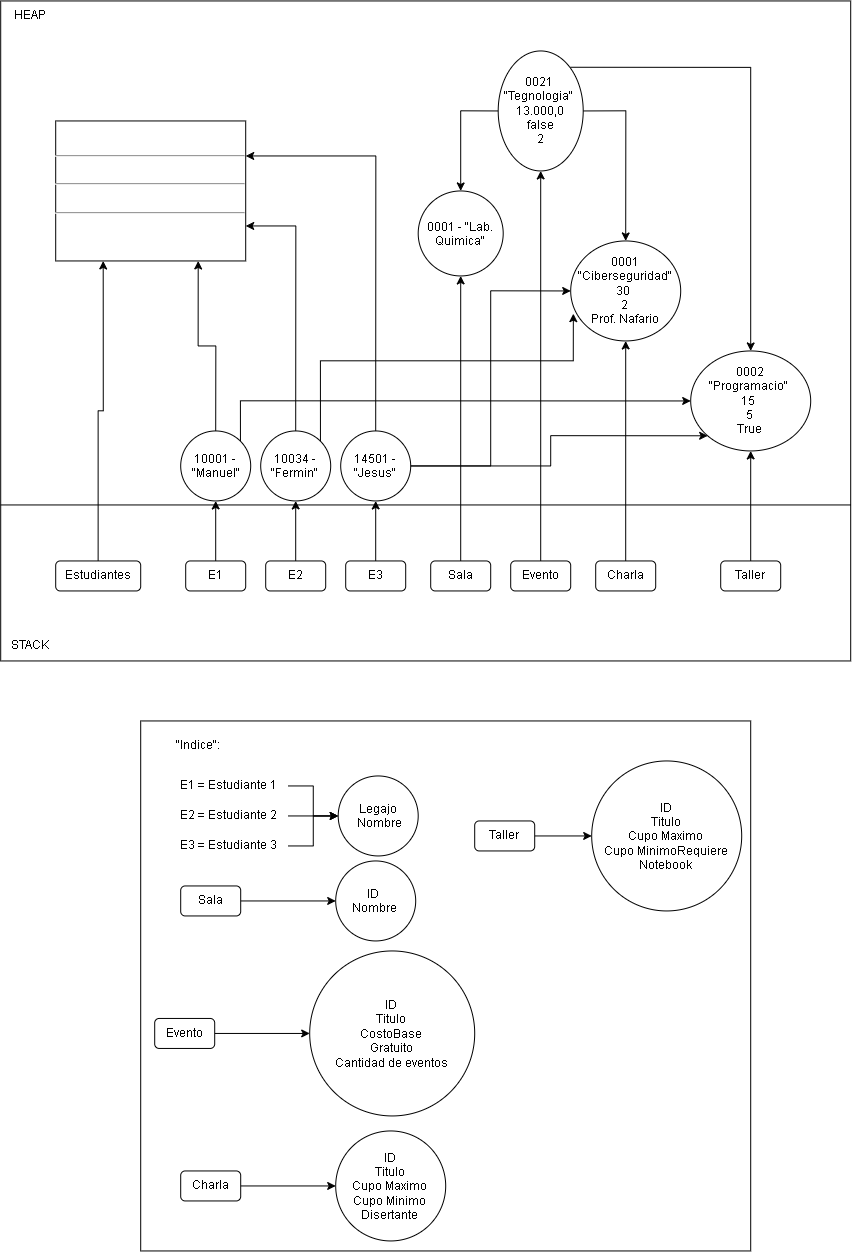

The diagram above was exported from draw.io. Its source (the exported page's mxGraphModel, read from the mxfile embedded in the PNG):
<mxGraphModel dx="4610" dy="3249" grid="1" gridSize="10" guides="1" tooltips="1" connect="1" arrows="1" fold="1" page="1" pageScale="1" pageWidth="827" pageHeight="1169" math="0" shadow="0">
  <root>
    <mxCell id="0" />
    <mxCell id="1" parent="0" />
    <mxCell id="wVPg1O0ktrxawQnOLkul-2" parent="1" style="rounded=0;whiteSpace=wrap;html=1;fillColor=none;" value="" vertex="1">
      <mxGeometry height="660" width="850" x="-470" y="-430" as="geometry" />
    </mxCell>
    <mxCell id="wVPg1O0ktrxawQnOLkul-1" parent="1" style="line;strokeWidth=1;fillColor=none;align=left;verticalAlign=middle;spacingTop=-1;spacingLeft=3;spacingRight=3;rotatable=0;labelPosition=right;points=[];portConstraint=eastwest;strokeColor=inherit;" value="" vertex="1">
      <mxGeometry height="8" width="850" x="-470" y="70" as="geometry" />
    </mxCell>
    <mxCell id="wVPg1O0ktrxawQnOLkul-3" parent="1" style="text;html=1;whiteSpace=wrap;strokeColor=none;fillColor=none;align=center;verticalAlign=middle;rounded=0;" value="STACK" vertex="1">
      <mxGeometry height="30" width="60" x="-470" y="200" as="geometry" />
    </mxCell>
    <mxCell id="wVPg1O0ktrxawQnOLkul-4" parent="1" style="text;html=1;whiteSpace=wrap;strokeColor=none;fillColor=none;align=center;verticalAlign=middle;rounded=0;" value="HEAP" vertex="1">
      <mxGeometry height="30" width="60" x="-470" y="-430" as="geometry" />
    </mxCell>
    <mxCell id="wVPg1O0ktrxawQnOLkul-53" edge="1" parent="1" source="wVPg1O0ktrxawQnOLkul-5" style="edgeStyle=orthogonalEdgeStyle;rounded=0;orthogonalLoop=1;jettySize=auto;html=1;" target="wVPg1O0ktrxawQnOLkul-12" value="">
      <mxGeometry relative="1" as="geometry" />
    </mxCell>
    <mxCell id="wVPg1O0ktrxawQnOLkul-5" parent="1" style="rounded=1;whiteSpace=wrap;html=1;" value="E1" vertex="1">
      <mxGeometry height="30" width="60" x="-285" y="130" as="geometry" />
    </mxCell>
    <mxCell id="wVPg1O0ktrxawQnOLkul-52" edge="1" parent="1" source="wVPg1O0ktrxawQnOLkul-6" style="edgeStyle=orthogonalEdgeStyle;rounded=0;orthogonalLoop=1;jettySize=auto;html=1;" target="wVPg1O0ktrxawQnOLkul-13" value="">
      <mxGeometry relative="1" as="geometry" />
    </mxCell>
    <mxCell id="wVPg1O0ktrxawQnOLkul-6" parent="1" style="rounded=1;whiteSpace=wrap;html=1;" value="E2" vertex="1">
      <mxGeometry height="30" width="60" x="-205" y="130" as="geometry" />
    </mxCell>
    <mxCell id="wVPg1O0ktrxawQnOLkul-51" edge="1" parent="1" source="wVPg1O0ktrxawQnOLkul-7" style="edgeStyle=orthogonalEdgeStyle;rounded=0;orthogonalLoop=1;jettySize=auto;html=1;" target="wVPg1O0ktrxawQnOLkul-14" value="">
      <mxGeometry relative="1" as="geometry" />
    </mxCell>
    <mxCell id="wVPg1O0ktrxawQnOLkul-7" parent="1" style="rounded=1;whiteSpace=wrap;html=1;" value="E3" vertex="1">
      <mxGeometry height="30" width="60" x="-125" y="130" as="geometry" />
    </mxCell>
    <mxCell id="wVPg1O0ktrxawQnOLkul-50" edge="1" parent="1" source="wVPg1O0ktrxawQnOLkul-8" style="edgeStyle=orthogonalEdgeStyle;rounded=0;orthogonalLoop=1;jettySize=auto;html=1;entryX=0.5;entryY=1;entryDx=0;entryDy=0;" target="wVPg1O0ktrxawQnOLkul-16" value="">
      <mxGeometry relative="1" as="geometry" />
    </mxCell>
    <mxCell id="wVPg1O0ktrxawQnOLkul-8" parent="1" style="rounded=1;whiteSpace=wrap;html=1;" value="Sala" vertex="1">
      <mxGeometry height="30" width="60" x="-40" y="130" as="geometry" />
    </mxCell>
    <mxCell id="wVPg1O0ktrxawQnOLkul-49" edge="1" parent="1" source="wVPg1O0ktrxawQnOLkul-9" style="edgeStyle=orthogonalEdgeStyle;rounded=0;orthogonalLoop=1;jettySize=auto;html=1;entryX=0.5;entryY=1;entryDx=0;entryDy=0;" target="wVPg1O0ktrxawQnOLkul-18" value="">
      <mxGeometry relative="1" as="geometry" />
    </mxCell>
    <mxCell id="wVPg1O0ktrxawQnOLkul-9" parent="1" style="rounded=1;whiteSpace=wrap;html=1;" value="Evento" vertex="1">
      <mxGeometry height="30" width="60" x="40" y="130" as="geometry" />
    </mxCell>
    <mxCell id="wVPg1O0ktrxawQnOLkul-48" edge="1" parent="1" source="wVPg1O0ktrxawQnOLkul-10" style="edgeStyle=orthogonalEdgeStyle;rounded=0;orthogonalLoop=1;jettySize=auto;html=1;" target="wVPg1O0ktrxawQnOLkul-19" value="">
      <mxGeometry relative="1" as="geometry" />
    </mxCell>
    <mxCell id="wVPg1O0ktrxawQnOLkul-10" parent="1" style="rounded=1;whiteSpace=wrap;html=1;" value="Charla" vertex="1">
      <mxGeometry height="30" width="60" x="125" y="130" as="geometry" />
    </mxCell>
    <mxCell id="wVPg1O0ktrxawQnOLkul-47" edge="1" parent="1" source="wVPg1O0ktrxawQnOLkul-11" style="edgeStyle=orthogonalEdgeStyle;rounded=0;orthogonalLoop=1;jettySize=auto;html=1;" target="wVPg1O0ktrxawQnOLkul-20" value="">
      <mxGeometry relative="1" as="geometry" />
    </mxCell>
    <mxCell id="wVPg1O0ktrxawQnOLkul-11" parent="1" style="rounded=1;whiteSpace=wrap;html=1;" value="Taller" vertex="1">
      <mxGeometry height="30" width="60" x="250" y="130" as="geometry" />
    </mxCell>
    <mxCell id="wVPg1O0ktrxawQnOLkul-60" edge="1" parent="1" source="wVPg1O0ktrxawQnOLkul-12" style="edgeStyle=orthogonalEdgeStyle;rounded=0;orthogonalLoop=1;jettySize=auto;html=1;entryX=0.75;entryY=1;entryDx=0;entryDy=0;" target="wVPg1O0ktrxawQnOLkul-59" value="">
      <mxGeometry relative="1" as="geometry" />
    </mxCell>
    <mxCell id="wVPg1O0ktrxawQnOLkul-70" edge="1" parent="1" source="wVPg1O0ktrxawQnOLkul-12" style="edgeStyle=orthogonalEdgeStyle;rounded=0;orthogonalLoop=1;jettySize=auto;html=1;exitX=1;exitY=0;exitDx=0;exitDy=0;entryX=0;entryY=0.5;entryDx=0;entryDy=0;" target="wVPg1O0ktrxawQnOLkul-20">
      <mxGeometry relative="1" as="geometry">
        <Array as="points">
          <mxPoint x="-230.29999999999995" y="-30" />
        </Array>
      </mxGeometry>
    </mxCell>
    <mxCell id="wVPg1O0ktrxawQnOLkul-12" parent="1" style="ellipse;whiteSpace=wrap;html=1;shapeInside=1;aspect=fixed;" value="10001 -&lt;span style=&quot;background-color: transparent; color: light-dark(rgb(0, 0, 0), rgb(255, 255, 255));&quot;&gt;&amp;nbsp;&quot;Manuel&quot;&lt;/span&gt;" vertex="1">
      <mxGeometry height="70" width="70" x="-290" as="geometry" />
    </mxCell>
    <mxCell id="wVPg1O0ktrxawQnOLkul-61" edge="1" parent="1" source="wVPg1O0ktrxawQnOLkul-13" style="edgeStyle=orthogonalEdgeStyle;rounded=0;orthogonalLoop=1;jettySize=auto;html=1;entryX=1;entryY=0.75;entryDx=0;entryDy=0;exitX=0.5;exitY=0;exitDx=0;exitDy=0;" target="wVPg1O0ktrxawQnOLkul-59" value="">
      <mxGeometry relative="1" as="geometry">
        <Array as="points">
          <mxPoint x="-175" y="-205" />
        </Array>
      </mxGeometry>
    </mxCell>
    <mxCell id="wVPg1O0ktrxawQnOLkul-13" parent="1" style="ellipse;whiteSpace=wrap;html=1;shapeInside=1;aspect=fixed;" value="10034 - &quot;Fermin&quot;" vertex="1">
      <mxGeometry height="70" width="70" x="-210" as="geometry" />
    </mxCell>
    <mxCell id="wVPg1O0ktrxawQnOLkul-62" edge="1" parent="1" source="wVPg1O0ktrxawQnOLkul-14" style="edgeStyle=orthogonalEdgeStyle;rounded=0;orthogonalLoop=1;jettySize=auto;html=1;entryX=1;entryY=0.25;entryDx=0;entryDy=0;exitX=0.5;exitY=0;exitDx=0;exitDy=0;" target="wVPg1O0ktrxawQnOLkul-59">
      <mxGeometry relative="1" as="geometry" />
    </mxCell>
    <mxCell id="wVPg1O0ktrxawQnOLkul-68" edge="1" parent="1" source="wVPg1O0ktrxawQnOLkul-14" style="edgeStyle=orthogonalEdgeStyle;rounded=0;orthogonalLoop=1;jettySize=auto;html=1;entryX=0;entryY=0.5;entryDx=0;entryDy=0;" target="wVPg1O0ktrxawQnOLkul-19">
      <mxGeometry relative="1" as="geometry" />
    </mxCell>
    <mxCell id="wVPg1O0ktrxawQnOLkul-71" edge="1" parent="1" source="wVPg1O0ktrxawQnOLkul-14" style="edgeStyle=orthogonalEdgeStyle;rounded=0;orthogonalLoop=1;jettySize=auto;html=1;entryX=0;entryY=1;entryDx=0;entryDy=0;" target="wVPg1O0ktrxawQnOLkul-20">
      <mxGeometry relative="1" as="geometry" />
    </mxCell>
    <mxCell id="wVPg1O0ktrxawQnOLkul-14" parent="1" style="ellipse;whiteSpace=wrap;html=1;shapeInside=1;aspect=fixed;" value="14501 - &quot;Jesus&quot;" vertex="1">
      <mxGeometry height="70" width="70" x="-130" as="geometry" />
    </mxCell>
    <mxCell id="wVPg1O0ktrxawQnOLkul-16" parent="1" style="ellipse;whiteSpace=wrap;html=1;shapeInside=1;aspect=fixed;" value="0001 - &quot;Lab. Quimica&quot;" vertex="1">
      <mxGeometry height="85" width="85" x="-52.5" y="-240" as="geometry" />
    </mxCell>
    <mxCell id="wVPg1O0ktrxawQnOLkul-65" edge="1" parent="1" source="wVPg1O0ktrxawQnOLkul-18" style="edgeStyle=orthogonalEdgeStyle;rounded=0;orthogonalLoop=1;jettySize=auto;html=1;entryX=0.5;entryY=0;entryDx=0;entryDy=0;exitX=0;exitY=0.5;exitDx=0;exitDy=0;" target="wVPg1O0ktrxawQnOLkul-16">
      <mxGeometry relative="1" as="geometry" />
    </mxCell>
    <mxCell id="wVPg1O0ktrxawQnOLkul-66" edge="1" parent="1" source="wVPg1O0ktrxawQnOLkul-18" style="edgeStyle=orthogonalEdgeStyle;rounded=0;orthogonalLoop=1;jettySize=auto;html=1;entryX=0.5;entryY=0;entryDx=0;entryDy=0;exitX=1;exitY=0.5;exitDx=0;exitDy=0;" target="wVPg1O0ktrxawQnOLkul-19">
      <mxGeometry relative="1" as="geometry" />
    </mxCell>
    <mxCell id="wVPg1O0ktrxawQnOLkul-67" edge="1" parent="1" source="wVPg1O0ktrxawQnOLkul-18" style="edgeStyle=orthogonalEdgeStyle;rounded=0;orthogonalLoop=1;jettySize=auto;html=1;entryX=0.5;entryY=0;entryDx=0;entryDy=0;exitX=1;exitY=0;exitDx=0;exitDy=0;" target="wVPg1O0ktrxawQnOLkul-20">
      <mxGeometry relative="1" as="geometry" />
    </mxCell>
    <mxCell id="wVPg1O0ktrxawQnOLkul-18" parent="1" style="ellipse;whiteSpace=wrap;html=1;shapeInside=1;" value="&lt;div&gt;&lt;br&gt;&lt;/div&gt;&lt;div&gt;0021&amp;nbsp;&lt;/div&gt;&lt;div&gt;&quot;Tegnologia&quot;&amp;nbsp;&lt;/div&gt;&lt;div&gt;13.000,0&lt;/div&gt;&lt;div&gt;&amp;nbsp;false&amp;nbsp;&lt;/div&gt;&lt;div&gt;2&lt;/div&gt;" vertex="1">
      <mxGeometry height="120" width="85" x="27.5" y="-380" as="geometry" />
    </mxCell>
    <mxCell id="wVPg1O0ktrxawQnOLkul-19" parent="1" style="ellipse;whiteSpace=wrap;html=1;shapeInside=1;" value="&lt;div&gt;&lt;br&gt;&lt;/div&gt;&lt;div&gt;0001 &quot;Ciberseguridad&quot; 30&amp;nbsp;&lt;/div&gt;&lt;div&gt;2&lt;/div&gt;&lt;div&gt;Prof. Nafario&lt;/div&gt;" vertex="1">
      <mxGeometry height="100" width="110" x="100" y="-190" as="geometry" />
    </mxCell>
    <mxCell id="wVPg1O0ktrxawQnOLkul-20" parent="1" style="ellipse;whiteSpace=wrap;html=1;shapeInside=1;" value="&lt;div&gt;&lt;br&gt;&lt;/div&gt;&lt;div&gt;0002 &quot;Programacio&quot;&amp;nbsp;&lt;/div&gt;&lt;div&gt;15&amp;nbsp;&lt;/div&gt;&lt;div&gt;5&lt;/div&gt;&lt;div&gt;True&lt;/div&gt;" vertex="1">
      <mxGeometry height="100" width="120" x="220" y="-80" as="geometry" />
    </mxCell>
    <mxCell id="wVPg1O0ktrxawQnOLkul-29" edge="1" parent="1" source="wVPg1O0ktrxawQnOLkul-21" style="edgeStyle=orthogonalEdgeStyle;rounded=0;orthogonalLoop=1;jettySize=auto;html=1;" target="wVPg1O0ktrxawQnOLkul-28" value="">
      <mxGeometry relative="1" as="geometry" />
    </mxCell>
    <mxCell id="wVPg1O0ktrxawQnOLkul-21" parent="1" style="text;html=1;whiteSpace=wrap;strokeColor=none;fillColor=none;align=center;verticalAlign=middle;rounded=0;" value="E1 = Estudiante 1" vertex="1">
      <mxGeometry height="30" width="120" x="-302.5" y="340" as="geometry" />
    </mxCell>
    <mxCell id="wVPg1O0ktrxawQnOLkul-31" edge="1" parent="1" source="wVPg1O0ktrxawQnOLkul-25" style="edgeStyle=orthogonalEdgeStyle;rounded=0;orthogonalLoop=1;jettySize=auto;html=1;" target="wVPg1O0ktrxawQnOLkul-28" value="">
      <mxGeometry relative="1" as="geometry" />
    </mxCell>
    <mxCell id="wVPg1O0ktrxawQnOLkul-25" parent="1" style="text;html=1;whiteSpace=wrap;strokeColor=none;fillColor=none;align=center;verticalAlign=middle;rounded=0;" value="E3 = Estudiante 3" vertex="1">
      <mxGeometry height="30" width="120" x="-302.5" y="400" as="geometry" />
    </mxCell>
    <mxCell id="wVPg1O0ktrxawQnOLkul-30" edge="1" parent="1" source="wVPg1O0ktrxawQnOLkul-26" style="edgeStyle=orthogonalEdgeStyle;rounded=0;orthogonalLoop=1;jettySize=auto;html=1;" target="wVPg1O0ktrxawQnOLkul-28" value="">
      <mxGeometry relative="1" as="geometry" />
    </mxCell>
    <mxCell id="wVPg1O0ktrxawQnOLkul-26" parent="1" style="text;html=1;whiteSpace=wrap;strokeColor=none;fillColor=none;align=center;verticalAlign=middle;rounded=0;" value="E2 = Estudiante 2" vertex="1">
      <mxGeometry height="30" width="120" x="-302.5" y="370" as="geometry" />
    </mxCell>
    <mxCell id="wVPg1O0ktrxawQnOLkul-28" parent="1" style="ellipse;whiteSpace=wrap;html=1;shapeInside=1;aspect=fixed;" value="Legajo&lt;br&gt;&amp;nbsp;Nombre" vertex="1">
      <mxGeometry height="80" width="80" x="-132.5" y="345" as="geometry" />
    </mxCell>
    <mxCell id="wVPg1O0ktrxawQnOLkul-32" parent="1" style="text;html=1;whiteSpace=wrap;strokeColor=none;fillColor=none;align=center;verticalAlign=middle;rounded=0;" value="&quot;Indice&quot;:" vertex="1">
      <mxGeometry height="30" width="60" x="-302.5" y="300" as="geometry" />
    </mxCell>
    <mxCell id="wVPg1O0ktrxawQnOLkul-41" edge="1" parent="1" source="wVPg1O0ktrxawQnOLkul-33" style="edgeStyle=orthogonalEdgeStyle;rounded=0;orthogonalLoop=1;jettySize=auto;html=1;" target="wVPg1O0ktrxawQnOLkul-37" value="">
      <mxGeometry relative="1" as="geometry" />
    </mxCell>
    <mxCell id="wVPg1O0ktrxawQnOLkul-33" parent="1" style="rounded=1;whiteSpace=wrap;html=1;" value="Sala" vertex="1">
      <mxGeometry height="30" width="60" x="-290" y="455" as="geometry" />
    </mxCell>
    <mxCell id="wVPg1O0ktrxawQnOLkul-42" edge="1" parent="1" source="wVPg1O0ktrxawQnOLkul-34" style="edgeStyle=orthogonalEdgeStyle;rounded=0;orthogonalLoop=1;jettySize=auto;html=1;" target="wVPg1O0ktrxawQnOLkul-38" value="">
      <mxGeometry relative="1" as="geometry" />
    </mxCell>
    <mxCell id="wVPg1O0ktrxawQnOLkul-34" parent="1" style="rounded=1;whiteSpace=wrap;html=1;" value="Evento" vertex="1">
      <mxGeometry height="30" width="60" x="-316" y="587.5" as="geometry" />
    </mxCell>
    <mxCell id="wVPg1O0ktrxawQnOLkul-43" edge="1" parent="1" source="wVPg1O0ktrxawQnOLkul-35" style="edgeStyle=orthogonalEdgeStyle;rounded=0;orthogonalLoop=1;jettySize=auto;html=1;" target="wVPg1O0ktrxawQnOLkul-39" value="">
      <mxGeometry relative="1" as="geometry" />
    </mxCell>
    <mxCell id="wVPg1O0ktrxawQnOLkul-35" parent="1" style="rounded=1;whiteSpace=wrap;html=1;" value="Charla" vertex="1">
      <mxGeometry height="30" width="60" x="-290" y="740" as="geometry" />
    </mxCell>
    <mxCell id="wVPg1O0ktrxawQnOLkul-46" edge="1" parent="1" source="wVPg1O0ktrxawQnOLkul-36" style="edgeStyle=orthogonalEdgeStyle;rounded=0;orthogonalLoop=1;jettySize=auto;html=1;" target="wVPg1O0ktrxawQnOLkul-45" value="">
      <mxGeometry relative="1" as="geometry" />
    </mxCell>
    <mxCell id="wVPg1O0ktrxawQnOLkul-36" parent="1" style="rounded=1;whiteSpace=wrap;html=1;" value="Taller" vertex="1">
      <mxGeometry height="30" width="60" x="4" y="390" as="geometry" />
    </mxCell>
    <mxCell id="wVPg1O0ktrxawQnOLkul-37" parent="1" style="ellipse;whiteSpace=wrap;html=1;shapeInside=1;aspect=fixed;" value="ID&amp;nbsp;&lt;br&gt;Nombre" vertex="1">
      <mxGeometry height="80" width="80" x="-135" y="430" as="geometry" />
    </mxCell>
    <mxCell id="wVPg1O0ktrxawQnOLkul-38" parent="1" style="ellipse;whiteSpace=wrap;html=1;shapeInside=1;aspect=fixed;" value="ID&lt;br&gt;Titulo&lt;br&gt;CostoBase&lt;br&gt;Gratuito&lt;br&gt;Cantidad de eventos" vertex="1">
      <mxGeometry height="165" width="165" x="-161" y="520" as="geometry" />
    </mxCell>
    <mxCell id="wVPg1O0ktrxawQnOLkul-39" parent="1" style="ellipse;whiteSpace=wrap;html=1;shapeInside=1;aspect=fixed;" value="ID&lt;br&gt;Titulo&lt;br&gt;Cupo Maximo&lt;br&gt;Cupo Minimo&lt;br&gt;Disertante" vertex="1">
      <mxGeometry height="110" width="110" x="-135" y="700" as="geometry" />
    </mxCell>
    <mxCell id="wVPg1O0ktrxawQnOLkul-45" parent="1" style="ellipse;whiteSpace=wrap;html=1;shapeInside=1;aspect=fixed;" value="ID&lt;br&gt;Titulo&lt;br&gt;Cupo Maximo&lt;br&gt;Cupo MinimoRequiere Notebook" vertex="1">
      <mxGeometry height="150" width="150" x="121" y="330" as="geometry" />
    </mxCell>
    <mxCell id="wVPg1O0ktrxawQnOLkul-56" parent="1" style="rounded=0;whiteSpace=wrap;html=1;fillColor=none;" value="" vertex="1">
      <mxGeometry height="530" width="610" x="-330" y="290" as="geometry" />
    </mxCell>
    <mxCell id="wVPg1O0ktrxawQnOLkul-64" edge="1" parent="1" source="wVPg1O0ktrxawQnOLkul-58" style="edgeStyle=orthogonalEdgeStyle;rounded=0;orthogonalLoop=1;jettySize=auto;html=1;entryX=0.25;entryY=1;entryDx=0;entryDy=0;" target="wVPg1O0ktrxawQnOLkul-59">
      <mxGeometry relative="1" as="geometry" />
    </mxCell>
    <mxCell id="wVPg1O0ktrxawQnOLkul-58" parent="1" style="rounded=1;whiteSpace=wrap;html=1;" value="Estudiantes" vertex="1">
      <mxGeometry height="30" width="85" x="-415" y="130" as="geometry" />
    </mxCell>
    <mxCell id="wVPg1O0ktrxawQnOLkul-59" parent="1" style="verticalAlign=top;align=left;overflow=fill;html=1;whiteSpace=wrap;" value="&lt;br&gt;&lt;br&gt;&lt;hr&gt;&lt;br&gt;&lt;hr&gt;&lt;br&gt;&lt;hr&gt;" vertex="1">
      <mxGeometry height="140" width="190" x="-415" y="-310" as="geometry" />
    </mxCell>
    <mxCell id="wVPg1O0ktrxawQnOLkul-69" edge="1" parent="1" source="wVPg1O0ktrxawQnOLkul-13" style="edgeStyle=orthogonalEdgeStyle;rounded=0;orthogonalLoop=1;jettySize=auto;html=1;exitX=1;exitY=0;exitDx=0;exitDy=0;entryX=0.024;entryY=0.727;entryDx=0;entryDy=0;entryPerimeter=0;" target="wVPg1O0ktrxawQnOLkul-19">
      <mxGeometry relative="1" as="geometry">
        <Array as="points">
          <mxPoint x="-150.29999999999995" y="-70" />
          <mxPoint x="102.60000000000002" y="-70" />
        </Array>
      </mxGeometry>
    </mxCell>
  </root>
</mxGraphModel>